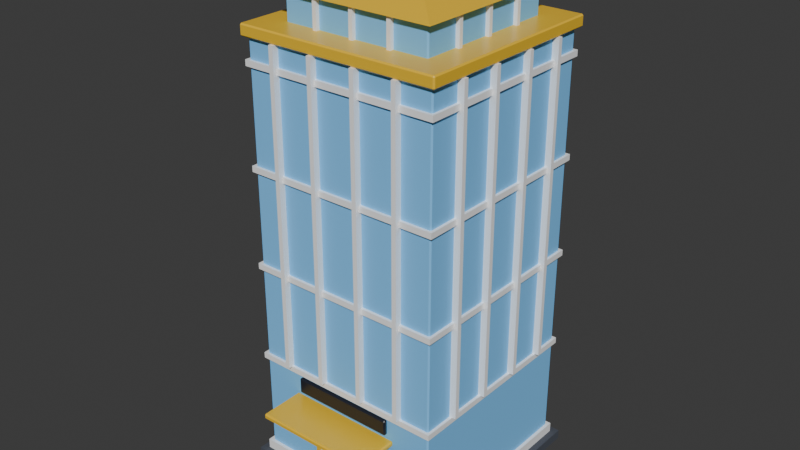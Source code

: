 # Source: investors.blend  (saved by Blender 5.3.31; exported with 4.5.12 LTS)
import bpy
from mathutils import Matrix  # noqa: F401  (used for matrix-valued properties, if any)

bpy.ops.wm.read_factory_settings(use_empty=True)
scene = bpy.context.scene
scene.name = 'Scene'

# ---- collections
col_investors = bpy.data.collections.new('investors'); scene.collection.children.link(col_investors)

# ---- materials (node trees are filled in below, after node groups)
mat_pal_asphalt = bpy.data.materials.new('pal_asphalt')
mat_pal_asphalt.diffuse_color = (0.06848, 0.07819, 0.0999, 1.0)
mat_pal_asphalt.roughness = 0.8
mat_pal_clear_blue = bpy.data.materials.new('pal_clear_blue')
mat_pal_clear_blue.diffuse_color = (0.2016, 0.5776, 1.0, 1.0)
mat_pal_clear_blue.roughness = 0.8
mat_pal_white = bpy.data.materials.new('pal_white')
mat_pal_white.diffuse_color = (1.0, 1.0, 1.0, 1.0)
mat_pal_white.roughness = 0.35
mat_pal_sun_yellow = bpy.data.materials.new('pal_sun_yellow')
mat_pal_sun_yellow.diffuse_color = (0.9047, 0.552, 0.02956, 1.0)
mat_pal_sun_yellow.roughness = 0.35
mat_pal_glass = bpy.data.materials.new('pal_glass')
mat_pal_glass.diffuse_color = (0.521, 0.7913, 1.0, 1.0)
mat_pal_glass.roughness = 0.1
mat_pal_night = bpy.data.materials.new('pal_night')
mat_pal_night.diffuse_color = (0.0137, 0.01764, 0.02956, 1.0)
mat_pal_night.roughness = 0.35

# ---- material node trees
mat_pal_asphalt.use_nodes = True; mat_pal_asphalt.node_tree.nodes.clear()
_N = mat_pal_asphalt.node_tree.nodes; _L = mat_pal_asphalt.node_tree.links
n0 = _N.new('ShaderNodeBsdfPrincipled'); n0.name = 'Principled BSDF'; n0.location = (-200, 100)
n0.inputs[0].default_value = (0.06848, 0.07819, 0.0999, 1.0)
n0.inputs[2].default_value = 0.8
n0.inputs[10].default_value = 0.005
n1 = _N.new('ShaderNodeOutputMaterial'); n1.name = 'Material Output'; n1.location = (200, 100)
_L.new(n0.outputs[0], n1.inputs[0])
n1.is_active_output = True
mat_pal_clear_blue.use_nodes = True; mat_pal_clear_blue.node_tree.nodes.clear()
_N = mat_pal_clear_blue.node_tree.nodes; _L = mat_pal_clear_blue.node_tree.links
n0 = _N.new('ShaderNodeBsdfPrincipled'); n0.name = 'Principled BSDF'; n0.location = (-200, 100)
n0.inputs[0].default_value = (0.2016, 0.5776, 1.0, 1.0)
n0.inputs[2].default_value = 0.8
n0.inputs[10].default_value = 0.005
n1 = _N.new('ShaderNodeOutputMaterial'); n1.name = 'Material Output'; n1.location = (200, 100)
_L.new(n0.outputs[0], n1.inputs[0])
n1.is_active_output = True
mat_pal_white.use_nodes = True; mat_pal_white.node_tree.nodes.clear()
_N = mat_pal_white.node_tree.nodes; _L = mat_pal_white.node_tree.links
n0 = _N.new('ShaderNodeBsdfPrincipled'); n0.name = 'Principled BSDF'; n0.location = (-200, 100)
n0.inputs[0].default_value = (1.0, 1.0, 1.0, 1.0)
n0.inputs[2].default_value = 0.35
n0.inputs[10].default_value = 0.005
n1 = _N.new('ShaderNodeOutputMaterial'); n1.name = 'Material Output'; n1.location = (200, 100)
_L.new(n0.outputs[0], n1.inputs[0])
n1.is_active_output = True
mat_pal_sun_yellow.use_nodes = True; mat_pal_sun_yellow.node_tree.nodes.clear()
_N = mat_pal_sun_yellow.node_tree.nodes; _L = mat_pal_sun_yellow.node_tree.links
n0 = _N.new('ShaderNodeBsdfPrincipled'); n0.name = 'Principled BSDF'; n0.location = (-200, 100)
n0.inputs[0].default_value = (0.9047, 0.552, 0.02956, 1.0)
n0.inputs[2].default_value = 0.35
n0.inputs[10].default_value = 0.005
n1 = _N.new('ShaderNodeOutputMaterial'); n1.name = 'Material Output'; n1.location = (200, 100)
_L.new(n0.outputs[0], n1.inputs[0])
n1.is_active_output = True
mat_pal_glass.use_nodes = True; mat_pal_glass.node_tree.nodes.clear()
_N = mat_pal_glass.node_tree.nodes; _L = mat_pal_glass.node_tree.links
n0 = _N.new('ShaderNodeBsdfPrincipled'); n0.name = 'Principled BSDF'; n0.location = (-200, 100)
n0.inputs[0].default_value = (0.521, 0.7913, 1.0, 1.0)
n0.inputs[2].default_value = 0.1
n0.inputs[10].default_value = 0.005
n1 = _N.new('ShaderNodeOutputMaterial'); n1.name = 'Material Output'; n1.location = (200, 100)
_L.new(n0.outputs[0], n1.inputs[0])
n1.is_active_output = True
mat_pal_night.use_nodes = True; mat_pal_night.node_tree.nodes.clear()
_N = mat_pal_night.node_tree.nodes; _L = mat_pal_night.node_tree.links
n0 = _N.new('ShaderNodeBsdfPrincipled'); n0.name = 'Principled BSDF'; n0.location = (-200, 100)
n0.inputs[0].default_value = (0.0137, 0.01764, 0.02956, 1.0)
n0.inputs[2].default_value = 0.35
n0.inputs[10].default_value = 0.005
n1 = _N.new('ShaderNodeOutputMaterial'); n1.name = 'Material Output'; n1.location = (200, 100)
_L.new(n0.outputs[0], n1.inputs[0])
n1.is_active_output = True

# ---- world
world_world = bpy.data.worlds.new('World'); scene.world = world_world
world_world.use_nodes = True; world_world.node_tree.nodes.clear()
_N = world_world.node_tree.nodes; _L = world_world.node_tree.links
n0 = _N.new('ShaderNodeOutputWorld'); n0.name = 'World Output'; n0.location = (200, 100)
n1 = _N.new('ShaderNodeBackground'); n1.name = 'Background'; n1.location = (-200, 100)
n1.inputs[0].default_value = (0.05088, 0.05088, 0.05088, 1.0)
_L.new(n1.outputs[0], n0.inputs[0])
n0.is_active_output = True
world_world.color = (0.05088, 0.05088, 0.05088)
world_world.sun_shadow_jitter_overblur = 0.0

# ---- meshes
me_investors = bpy.data.meshes.new('investors')
me_investors.from_pydata([(-3.3, -3.3, 0.0), (3.3, -3.3, 0.0), (-3.3, 3.3, 0.0), (3.3, 3.3, 0.0), (-3.3, -3.3, 0.3), (3.3, -3.3, 0.3), (-3.3, 3.3, 0.3), (3.3, 3.3, 0.3), (3.1, 3.1, 0.6), (-3.1, 3.1, 0.6), (3.1, -3.1, 0.6), (-3.1, -3.1, 0.6), (3.1, 3.1, 0.3), (-3.1, 3.1, 0.3), (3.1, -3.1, 0.3), (-3.1, -3.1, 0.3), (-2.96, -3.0, 0.3), (-3.0, -2.96, 0.3), (3.0, -2.96, 0.3), (2.96, -3.0, 0.3), (-3.0, 2.96, 0.3), (-2.96, 3.0, 0.3), (2.96, 3.0, 0.3), (3.0, 2.96, 0.3), (-3.0, -2.96, 13.4), (-2.96, -3.0, 13.4), (2.96, -3.0, 13.4), (3.0, -2.96, 13.4), (-2.96, 3.0, 13.4), (-3.0, 2.96, 13.4), (3.0, 2.96, 13.4), (2.96, 3.0, 13.4), (-3.08, -3.08, 3.6), (3.08, -3.08, 3.6), (-3.08, 3.08, 3.6), (3.08, 3.08, 3.6), (-3.08, -3.08, 3.78), (3.08, -3.08, 3.78), (-3.08, 3.08, 3.78), (3.08, 3.08, 3.78), (-3.08, -3.08, 6.6), (3.08, -3.08, 6.6), (-3.08, 3.08, 6.6), (3.08, 3.08, 6.6), (-3.08, -3.08, 6.78), (3.08, -3.08, 6.78), (-3.08, 3.08, 6.78), (3.08, 3.08, 6.78), (-3.08, -3.08, 9.6), (3.08, -3.08, 9.6), (-3.08, 3.08, 9.6), (3.08, 3.08, 9.6), (-3.08, -3.08, 9.78), (3.08, -3.08, 9.78), (-3.08, 3.08, 9.78), (3.08, 3.08, 9.78), (-3.08, -3.08, 12.6), (3.08, -3.08, 12.6), (-3.08, 3.08, 12.6), (3.08, 3.08, 12.6), (-3.08, -3.08, 12.78), (3.08, -3.08, 12.78), (-3.08, 3.08, 12.78), (3.08, 3.08, 12.78), (-2.07, -3.2, 3.78), (-1.93, -3.2, 3.78), (-2.07, -3.0, 3.78), (-1.93, -3.0, 3.78), (-2.07, -3.2, 13.4), (-1.93, -3.2, 13.4), (-2.07, -3.0, 13.4), (-1.93, -3.0, 13.4), (-0.77, -3.2, 3.78), (-0.63, -3.2, 3.78), (-0.77, -3.0, 3.78), (-0.63, -3.0, 3.78), (-0.77, -3.2, 13.4), (-0.63, -3.2, 13.4), (-0.77, -3.0, 13.4), (-0.63, -3.0, 13.4), (0.63, -3.2, 3.78), (0.77, -3.2, 3.78), (0.63, -3.0, 3.78), (0.77, -3.0, 3.78), (0.63, -3.2, 13.4), (0.77, -3.2, 13.4), (0.63, -3.0, 13.4), (0.77, -3.0, 13.4), (1.93, -3.2, 3.78), (2.07, -3.2, 3.78), (1.93, -3.0, 3.78), (2.07, -3.0, 3.78), (1.93, -3.2, 13.4), (2.07, -3.2, 13.4), (1.93, -3.0, 13.4), (2.07, -3.0, 13.4), (3.2, -2.07, 3.78), (3.2, -1.93, 3.78), (3.0, -2.07, 3.78), (3.0, -1.93, 3.78), (3.2, -2.07, 13.4), (3.2, -1.93, 13.4), (3.0, -2.07, 13.4), (3.0, -1.93, 13.4), (3.2, -0.77, 3.78), (3.2, -0.63, 3.78), (3.0, -0.77, 3.78), (3.0, -0.63, 3.78), (3.2, -0.77, 13.4), (3.2, -0.63, 13.4), (3.0, -0.77, 13.4), (3.0, -0.63, 13.4), (3.2, 0.63, 3.78), (3.2, 0.77, 3.78), (3.0, 0.63, 3.78), (3.0, 0.77, 3.78), (3.2, 0.63, 13.4), (3.2, 0.77, 13.4), (3.0, 0.63, 13.4), (3.0, 0.77, 13.4), (3.2, 1.93, 3.78), (3.2, 2.07, 3.78), (3.0, 1.93, 3.78), (3.0, 2.07, 3.78), (3.2, 1.93, 13.4), (3.2, 2.07, 13.4), (3.0, 1.93, 13.4), (3.0, 2.07, 13.4), (2.07, 3.2, 3.78), (1.93, 3.2, 3.78), (2.07, 3.0, 3.78), (1.93, 3.0, 3.78), (2.07, 3.2, 13.4), (1.93, 3.2, 13.4), (2.07, 3.0, 13.4), (1.93, 3.0, 13.4), (0.77, 3.2, 3.78), (0.63, 3.2, 3.78), (0.77, 3.0, 3.78), (0.63, 3.0, 3.78), (0.77, 3.2, 13.4), (0.63, 3.2, 13.4), (0.77, 3.0, 13.4), (0.63, 3.0, 13.4), (-0.63, 3.2, 3.78), (-0.77, 3.2, 3.78), (-0.63, 3.0, 3.78), (-0.77, 3.0, 3.78), (-0.63, 3.2, 13.4), (-0.77, 3.2, 13.4), (-0.63, 3.0, 13.4), (-0.77, 3.0, 13.4), (-1.93, 3.2, 3.78), (-2.07, 3.2, 3.78), (-1.93, 3.0, 3.78), (-2.07, 3.0, 3.78), (-1.93, 3.2, 13.4), (-2.07, 3.2, 13.4), (-1.93, 3.0, 13.4), (-2.07, 3.0, 13.4), (-3.2, 2.07, 3.78), (-3.2, 1.93, 3.78), (-3.0, 2.07, 3.78), (-3.0, 1.93, 3.78), (-3.2, 2.07, 13.4), (-3.2, 1.93, 13.4), (-3.0, 2.07, 13.4), (-3.0, 1.93, 13.4), (-3.2, 0.77, 3.78), (-3.2, 0.63, 3.78), (-3.0, 0.77, 3.78), (-3.0, 0.63, 3.78), (-3.2, 0.77, 13.4), (-3.2, 0.63, 13.4), (-3.0, 0.77, 13.4), (-3.0, 0.63, 13.4), (-3.2, -0.63, 3.78), (-3.2, -0.77, 3.78), (-3.0, -0.63, 3.78), (-3.0, -0.77, 3.78), (-3.2, -0.63, 13.4), (-3.2, -0.77, 13.4), (-3.0, -0.63, 13.4), (-3.0, -0.77, 13.4), (-3.2, -1.93, 3.78), (-3.2, -2.07, 3.78), (-3.0, -1.93, 3.78), (-3.0, -2.07, 3.78), (-3.2, -1.93, 13.4), (-3.2, -2.07, 13.4), (-3.0, -1.93, 13.4), (-3.0, -2.07, 13.4), (-1.14, -2.3, 14.6), (-1.26, -2.3, 14.6), (-1.14, -2.42, 14.6), (-1.26, -2.42, 14.6), (-1.14, -2.3, 13.75), (-1.26, -2.3, 13.75), (-1.14, -2.42, 13.75), (-1.26, -2.42, 13.75), (-3.11, -3.15, 13.44), (-3.15, -3.11, 13.44), (-3.11, -3.11, 13.4), (3.11, -3.15, 13.44), (3.11, -3.11, 13.4), (3.15, -3.11, 13.44), (-3.15, 3.11, 13.44), (-3.11, 3.15, 13.44), (-3.11, 3.11, 13.4), (3.11, 3.15, 13.44), (3.15, 3.11, 13.44), (3.11, 3.11, 13.4), (-3.15, -3.11, 13.71), (-3.11, -3.15, 13.71), (-3.11, -3.11, 13.75), (3.11, -3.15, 13.71), (3.15, -3.11, 13.71), (3.11, -3.11, 13.75), (-3.15, 3.11, 13.71), (-3.11, 3.11, 13.75), (-3.11, 3.15, 13.71), (3.15, 3.11, 13.71), (3.11, 3.15, 13.71), (3.11, 3.11, 13.75), (2.3, 2.26, 14.6), (2.26, 2.3, 14.6), (-2.26, 2.3, 14.6), (-2.3, 2.26, 14.6), (2.26, -2.3, 14.6), (2.3, -2.26, 14.6), (-2.3, -2.26, 14.6), (-2.26, -2.3, 14.6), (2.26, 2.3, 13.75), (2.3, 2.26, 13.75), (-2.3, 2.26, 13.75), (-2.26, 2.3, 13.75), (2.3, -2.26, 13.75), (2.26, -2.3, 13.75), (-2.26, -2.3, 13.75), (-2.3, -2.26, 13.75), (-0.06, -2.42, 13.75), (0.06, -2.42, 13.75), (-0.06, -2.3, 13.75), (0.06, -2.3, 13.75), (-0.06, -2.42, 14.6), (0.06, -2.42, 14.6), (-0.06, -2.3, 14.6), (0.06, -2.3, 14.6), (1.14, -2.42, 13.75), (1.26, -2.42, 13.75), (1.14, -2.3, 13.75), (1.26, -2.3, 13.75), (1.14, -2.42, 14.6), (1.26, -2.42, 14.6), (1.14, -2.3, 14.6), (1.26, -2.3, 14.6), (2.42, -1.26, 13.75), (2.42, -1.14, 13.75), (2.3, -1.26, 13.75), (2.3, -1.14, 13.75), (2.42, -1.26, 14.6), (2.42, -1.14, 14.6), (2.3, -1.26, 14.6), (2.3, -1.14, 14.6), (2.42, -0.06, 13.75), (2.42, 0.06, 13.75), (2.3, -0.06, 13.75), (2.3, 0.06, 13.75), (2.42, -0.06, 14.6), (2.42, 0.06, 14.6), (2.3, -0.06, 14.6), (2.3, 0.06, 14.6), (2.42, 1.14, 13.75), (2.42, 1.26, 13.75), (2.3, 1.14, 13.75), (2.3, 1.26, 13.75), (2.42, 1.14, 14.6), (2.42, 1.26, 14.6), (2.3, 1.14, 14.6), (2.3, 1.26, 14.6), (1.26, 2.42, 13.75), (1.14, 2.42, 13.75), (1.26, 2.3, 13.75), (1.14, 2.3, 13.75), (1.26, 2.42, 14.6), (1.14, 2.42, 14.6), (1.26, 2.3, 14.6), (1.14, 2.3, 14.6), (0.06, 2.42, 13.75), (-0.06, 2.42, 13.75), (0.06, 2.3, 13.75), (-0.06, 2.3, 13.75), (0.06, 2.42, 14.6), (-0.06, 2.42, 14.6), (0.06, 2.3, 14.6), (-0.06, 2.3, 14.6), (-1.14, 2.42, 13.75), (-1.26, 2.42, 13.75), (-1.14, 2.3, 13.75), (-1.26, 2.3, 13.75), (-1.14, 2.42, 14.6), (-1.26, 2.42, 14.6), (-1.14, 2.3, 14.6), (-1.26, 2.3, 14.6), (-2.42, 1.26, 13.75), (-2.42, 1.14, 13.75), (-2.3, 1.26, 13.75), (-2.3, 1.14, 13.75), (-2.42, 1.26, 14.6), (-2.42, 1.14, 14.6), (-2.3, 1.26, 14.6), (-2.3, 1.14, 14.6), (-2.42, 0.06, 13.75), (-2.42, -0.06, 13.75), (-2.3, 0.06, 13.75), (-2.3, -0.06, 13.75), (-2.42, 0.06, 14.6), (-2.42, -0.06, 14.6), (-2.3, 0.06, 14.6), (-2.3, -0.06, 14.6), (-2.42, -1.14, 13.75), (-2.42, -1.26, 13.75), (-2.3, -1.14, 13.75), (-2.3, -1.26, 13.75), (-2.42, -1.14, 14.6), (-2.42, -1.26, 14.6), (-2.3, -1.14, 14.6), (-2.3, -1.26, 14.6), (-2.5, -2.5, 14.6), (2.5, -2.5, 14.6), (2.5, 2.5, 14.6), (-2.5, 2.5, 14.6), (0.0, 0.0, 15.55), (-0.06, -0.06, 15.4), (0.06, -0.06, 15.4), (-0.06, 0.06, 15.4), (0.06, 0.06, 15.4), (-0.06, -0.06, 16.0), (0.06, -0.06, 16.0), (-0.06, 0.06, 16.0), (0.06, 0.06, 16.0), (-0.9, -3.08, 0.0), (0.9, -3.08, 0.0), (-0.9, -3.0, 0.0), (0.9, -3.0, 0.0), (-0.9, -3.08, 2.5), (0.9, -3.08, 2.5), (-0.9, -3.0, 2.5), (0.9, -3.0, 2.5), (-1.02, -3.14, 0.0), (-0.9, -3.14, 0.0), (-1.02, -3.0, 0.0), (-1.02, -3.14, 2.62), (-0.9, -3.14, 2.62), (-1.02, -3.0, 2.62), (-0.9, -3.0, 2.62), (0.9, -3.14, 0.0), (1.02, -3.14, 0.0), (1.02, -3.0, 0.0), (0.9, -3.14, 2.62), (1.02, -3.14, 2.62), (0.9, -3.0, 2.62), (1.02, -3.0, 2.62), (-1.02, -3.14, 2.5), (1.02, -3.14, 2.5), (-1.02, -3.0, 2.5), (1.02, -3.0, 2.5), (0.68, -3.14, 1.0), (0.78, -3.14, 1.0), (0.68, -3.08, 1.0), (0.78, -3.08, 1.0), (0.68, -3.14, 1.12), (0.78, -3.14, 1.12), (0.68, -3.08, 1.12), (0.78, -3.08, 1.12), (-0.03, -3.12, 0.0), (0.03, -3.12, 0.0), (-0.03, -3.06, 0.0), (0.03, -3.06, 0.0), (-0.03, -3.12, 2.5), (0.03, -3.12, 2.5), (-0.03, -3.06, 2.5), (0.03, -3.06, 2.5), (-1.76, -4.4, 2.79), (-1.8, -4.36, 2.79), (-1.76, -4.36, 2.75), (1.76, -4.4, 2.79), (1.76, -4.36, 2.75), (1.8, -4.36, 2.79), (-1.8, -3.04, 2.79), (-1.76, -3.0, 2.79), (-1.76, -3.04, 2.75), (1.76, -3.0, 2.79), (1.8, -3.04, 2.79), (1.76, -3.04, 2.75), (-1.8, -4.36, 2.88), (-1.76, -4.4, 2.88), (-1.76, -4.36, 2.92), (1.76, -4.4, 2.88), (1.8, -4.36, 2.88), (1.76, -4.36, 2.92), (-1.8, -3.04, 2.88), (-1.76, -3.04, 2.92), (-1.76, -3.0, 2.88), (1.8, -3.04, 2.88), (1.76, -3.0, 2.88), (1.76, -3.04, 2.92), (1.6, -3.04, 3.51), (1.56, -3.0, 3.51), (1.56, -3.04, 3.55), (-1.6, -3.04, 3.51), (-1.56, -3.04, 3.55), (-1.56, -3.0, 3.51), (1.56, -3.14, 3.51), (1.6, -3.1, 3.51), (1.56, -3.1, 3.55), (-1.6, -3.1, 3.51), (-1.56, -3.14, 3.51), (-1.56, -3.1, 3.55), (1.56, -3.0, 3.09), (1.6, -3.04, 3.09), (1.56, -3.04, 3.05), (-1.6, -3.04, 3.09), (-1.56, -3.0, 3.09), (-1.56, -3.04, 3.05), (1.56, -3.14, 3.09), (1.56, -3.1, 3.05), (1.6, -3.1, 3.09), (-1.56, -3.14, 3.09), (-1.6, -3.1, 3.09), (-1.56, -3.1, 3.05)], [], [(0, 2, 3, 1), (4, 5, 7, 6), (0, 1, 5, 4), (2, 6, 7, 3), (0, 4, 6, 2), (1, 3, 7, 5), (11, 10, 8, 9), (14, 12, 8, 10), (15, 11, 9, 13), (13, 9, 8, 12), (15, 14, 10, 11), (15, 13, 12, 14), (24, 17, 16, 25), (18, 27, 26, 19), (20, 29, 28, 21), (30, 23, 22, 31), (16, 19, 26, 25), (16, 17, 20, 21, 22, 23, 18, 19), (17, 24, 29, 20), (18, 23, 30, 27), (21, 28, 31, 22), (24, 25, 26, 27, 30, 31, 28, 29), (32, 34, 35, 33), (36, 37, 39, 38), (32, 33, 37, 36), (34, 38, 39, 35), (32, 36, 38, 34), (33, 35, 39, 37), (40, 42, 43, 41), (44, 45, 47, 46), (40, 41, 45, 44), (42, 46, 47, 43), (40, 44, 46, 42), (41, 43, 47, 45), (48, 50, 51, 49), (52, 53, 55, 54), (48, 49, 53, 52), (50, 54, 55, 51), (48, 52, 54, 50), (49, 51, 55, 53), (56, 58, 59, 57), (60, 61, 63, 62), (56, 57, 61, 60), (58, 62, 63, 59), (56, 60, 62, 58), (57, 59, 63, 61), (64, 66, 67, 65), (68, 69, 71, 70), (64, 65, 69, 68), (66, 70, 71, 67), (64, 68, 70, 66), (65, 67, 71, 69), (72, 74, 75, 73), (76, 77, 79, 78), (72, 73, 77, 76), (74, 78, 79, 75), (72, 76, 78, 74), (73, 75, 79, 77), (80, 82, 83, 81), (84, 85, 87, 86), (80, 81, 85, 84), (82, 86, 87, 83), (80, 84, 86, 82), (81, 83, 87, 85), (88, 90, 91, 89), (92, 93, 95, 94), (88, 89, 93, 92), (90, 94, 95, 91), (88, 92, 94, 90), (89, 91, 95, 93), (96, 98, 99, 97), (100, 101, 103, 102), (96, 97, 101, 100), (98, 102, 103, 99), (96, 100, 102, 98), (97, 99, 103, 101), (104, 106, 107, 105), (108, 109, 111, 110), (104, 105, 109, 108), (106, 110, 111, 107), (104, 108, 110, 106), (105, 107, 111, 109), (112, 114, 115, 113), (116, 117, 119, 118), (112, 113, 117, 116), (114, 118, 119, 115), (112, 116, 118, 114), (113, 115, 119, 117), (120, 122, 123, 121), (124, 125, 127, 126), (120, 121, 125, 124), (122, 126, 127, 123), (120, 124, 126, 122), (121, 123, 127, 125), (128, 130, 131, 129), (132, 133, 135, 134), (128, 129, 133, 132), (130, 134, 135, 131), (128, 132, 134, 130), (129, 131, 135, 133), (136, 138, 139, 137), (140, 141, 143, 142), (136, 137, 141, 140), (138, 142, 143, 139), (136, 140, 142, 138), (137, 139, 143, 141), (144, 146, 147, 145), (148, 149, 151, 150), (144, 145, 149, 148), (146, 150, 151, 147), (144, 148, 150, 146), (145, 147, 151, 149), (152, 154, 155, 153), (156, 157, 159, 158), (152, 153, 157, 156), (154, 158, 159, 155), (152, 156, 158, 154), (153, 155, 159, 157), (160, 162, 163, 161), (164, 165, 167, 166), (160, 161, 165, 164), (162, 166, 167, 163), (160, 164, 166, 162), (161, 163, 167, 165), (168, 170, 171, 169), (172, 173, 175, 174), (168, 169, 173, 172), (170, 174, 175, 171), (168, 172, 174, 170), (169, 171, 175, 173), (176, 178, 179, 177), (180, 181, 183, 182), (176, 177, 181, 180), (178, 182, 183, 179), (176, 180, 182, 178), (177, 179, 183, 181), (184, 186, 187, 185), (188, 189, 191, 190), (184, 185, 189, 188), (186, 190, 191, 187), (184, 188, 190, 186), (185, 187, 191, 189), (199, 198, 194, 195), (199, 197, 196, 198), (198, 196, 192, 194), (199, 195, 193, 197), (197, 193, 192, 196), (195, 194, 192, 193), (200, 201, 202), (203, 204, 205), (206, 207, 208), (209, 210, 211), (212, 213, 214), (215, 216, 217), (218, 219, 220), (221, 222, 223), (203, 200, 202, 204), (201, 206, 208, 202), (207, 209, 211, 208), (210, 205, 204, 211), (218, 212, 214, 219), (213, 215, 217, 214), (216, 221, 223, 217), (222, 220, 219, 223), (212, 201, 200, 213), (205, 216, 215, 203), (206, 218, 220, 207), (221, 210, 209, 222), (200, 203, 215, 213), (202, 208, 211, 204), (201, 212, 218, 206), (205, 210, 221, 216), (207, 220, 222, 209), (214, 217, 223, 219), (224, 233, 232, 225), (234, 227, 226, 235), (230, 239, 238, 231), (236, 229, 228, 237), (236, 233, 224, 229), (230, 231, 228, 229, 224, 225, 226, 227), (235, 226, 225, 232), (239, 230, 227, 234), (238, 237, 228, 231), (238, 239, 234, 235, 232, 233, 236, 237), (240, 242, 243, 241), (244, 245, 247, 246), (240, 241, 245, 244), (242, 246, 247, 243), (240, 244, 246, 242), (241, 243, 247, 245), (248, 250, 251, 249), (252, 253, 255, 254), (248, 249, 253, 252), (250, 254, 255, 251), (248, 252, 254, 250), (249, 251, 255, 253), (256, 258, 259, 257), (260, 261, 263, 262), (256, 257, 261, 260), (258, 262, 263, 259), (256, 260, 262, 258), (257, 259, 263, 261), (264, 266, 267, 265), (268, 269, 271, 270), (264, 265, 269, 268), (266, 270, 271, 267), (264, 268, 270, 266), (265, 267, 271, 269), (272, 274, 275, 273), (276, 277, 279, 278), (272, 273, 277, 276), (274, 278, 279, 275), (272, 276, 278, 274), (273, 275, 279, 277), (280, 282, 283, 281), (284, 285, 287, 286), (280, 281, 285, 284), (282, 286, 287, 283), (280, 284, 286, 282), (281, 283, 287, 285), (288, 290, 291, 289), (292, 293, 295, 294), (288, 289, 293, 292), (290, 294, 295, 291), (288, 292, 294, 290), (289, 291, 295, 293), (296, 298, 299, 297), (300, 301, 303, 302), (296, 297, 301, 300), (298, 302, 303, 299), (296, 300, 302, 298), (297, 299, 303, 301), (304, 306, 307, 305), (308, 309, 311, 310), (304, 305, 309, 308), (306, 310, 311, 307), (304, 308, 310, 306), (305, 307, 311, 309), (312, 314, 315, 313), (316, 317, 319, 318), (312, 313, 317, 316), (314, 318, 319, 315), (312, 316, 318, 314), (313, 315, 319, 317), (320, 322, 323, 321), (324, 325, 327, 326), (320, 321, 325, 324), (322, 326, 327, 323), (320, 324, 326, 322), (321, 323, 327, 325), (328, 331, 330, 329), (328, 329, 332), (329, 330, 332), (330, 331, 332), (331, 328, 332), (333, 335, 336, 334), (337, 338, 340, 339), (333, 334, 338, 337), (335, 339, 340, 336), (333, 337, 339, 335), (334, 336, 340, 338), (341, 343, 344, 342), (345, 346, 348, 347), (341, 342, 346, 345), (343, 347, 348, 344), (341, 345, 347, 343), (342, 344, 348, 346), (349, 351, 343, 350), (352, 353, 355, 354), (349, 350, 353, 352), (351, 354, 355, 343), (349, 352, 354, 351), (350, 343, 355, 353), (356, 344, 358, 357), (359, 360, 362, 361), (356, 357, 360, 359), (344, 361, 362, 358), (356, 359, 361, 344), (357, 358, 362, 360), (363, 365, 366, 364), (352, 360, 362, 354), (363, 364, 360, 352), (365, 354, 362, 366), (363, 352, 354, 365), (364, 366, 362, 360), (367, 369, 370, 368), (371, 372, 374, 373), (367, 368, 372, 371), (369, 373, 374, 370), (367, 371, 373, 369), (368, 370, 374, 372), (375, 377, 378, 376), (379, 380, 382, 381), (375, 376, 380, 379), (377, 381, 382, 378), (375, 379, 381, 377), (376, 378, 382, 380), (383, 384, 385), (386, 387, 388), (389, 390, 391), (392, 393, 394), (395, 396, 397), (398, 399, 400), (401, 402, 403), (404, 405, 406), (386, 383, 385, 387), (384, 389, 391, 385), (390, 392, 394, 391), (393, 388, 387, 394), (401, 395, 397, 402), (396, 398, 400, 397), (399, 404, 406, 400), (405, 403, 402, 406), (395, 384, 383, 396), (388, 399, 398, 386), (389, 401, 403, 390), (404, 393, 392, 405), (383, 386, 398, 396), (385, 391, 394, 387), (384, 395, 401, 389), (388, 393, 404, 399), (390, 403, 405, 392), (397, 400, 406, 402), (407, 408, 409), (410, 411, 412), (413, 414, 415), (416, 417, 418), (419, 420, 421), (422, 423, 424), (425, 426, 427), (428, 429, 430), (407, 420, 419, 408), (422, 410, 412, 423), (414, 407, 409, 415), (416, 429, 428, 417), (420, 427, 426, 421), (423, 419, 421, 424), (429, 422, 424, 430), (425, 428, 430, 426), (427, 414, 413, 425), (408, 412, 411, 409), (417, 413, 415, 418), (410, 416, 418, 411), (427, 420, 407, 414), (418, 415, 409, 411), (423, 412, 408, 419), (429, 416, 410, 422), (428, 425, 413, 417), (430, 424, 421, 426)])
me_investors.polygons.foreach_set('material_index', [0, 0, 0, 0, 0, 0, 2, 2, 2, 2, 2, 2, 1, 1, 1, 1, 1, 1, 1, 1, 1, 1, 2, 2, 2, 2, 2, 2, 2, 2, 2, 2, 2, 2, 2, 2, 2, 2, 2, 2, 2, 2, 2, 2, 2, 2, 2, 2, 2, 2, 2, 2, 2, 2, 2, 2, 2, 2, 2, 2, 2, 2, 2, 2, 2, 2, 2, 2, 2, 2, 2, 2, 2, 2, 2, 2, 2, 2, 2, 2, 2, 2, 2, 2, 2, 2, 2, 2, 2, 2, 2, 2, 2, 2, 2, 2, 2, 2, 2, 2, 2, 2, 2, 2, 2, 2, 2, 2, 2, 2, 2, 2, 2, 2, 2, 2, 2, 2, 2, 2, 2, 2, 2, 2, 2, 2, 2, 2, 2, 2, 2, 2, 2, 2, 2, 2, 2, 2, 2, 2, 2, 2, 2, 2, 2, 2, 2, 2, 3, 3, 3, 3, 3, 3, 3, 3, 3, 3, 3, 3, 3, 3, 3, 3, 3, 3, 3, 3, 3, 3, 3, 3, 3, 3, 1, 1, 1, 1, 1, 1, 1, 1, 1, 1, 2, 2, 2, 2, 2, 2, 2, 2, 2, 2, 2, 2, 2, 2, 2, 2, 2, 2, 2, 2, 2, 2, 2, 2, 2, 2, 2, 2, 2, 2, 2, 2, 2, 2, 2, 2, 2, 2, 2, 2, 2, 2, 2, 2, 2, 2, 2, 2, 2, 2, 2, 2, 2, 2, 2, 2, 2, 2, 2, 2, 2, 2, 2, 2, 2, 2, 3, 3, 3, 3, 3, 3, 3, 3, 3, 3, 3, 4, 4, 4, 4, 4, 4, 3, 3, 3, 3, 3, 3, 3, 3, 3, 3, 3, 3, 3, 3, 3, 3, 3, 3, 3, 3, 3, 3, 3, 3, 3, 3, 3, 3, 3, 3, 3, 3, 3, 3, 3, 3, 3, 3, 3, 3, 3, 3, 3, 3, 3, 3, 3, 3, 3, 3, 3, 3, 3, 3, 3, 3, 5, 5, 5, 5, 5, 5, 5, 5, 5, 5, 5, 5, 5, 5, 5, 5, 5, 5, 5, 5, 5, 5, 5, 5, 5, 5])
me_investors.materials.append(mat_pal_asphalt)
me_investors.materials.append(mat_pal_clear_blue)
me_investors.materials.append(mat_pal_white)
me_investors.materials.append(mat_pal_sun_yellow)
me_investors.materials.append(mat_pal_glass)
me_investors.materials.append(mat_pal_night)
me_investors.update()
me_col_body = bpy.data.meshes.new('COL_body')
me_col_body.from_pydata([(-3.0, -3.0, 0.0), (3.0, -3.0, 0.0), (-3.0, 3.0, 0.0), (3.0, 3.0, 0.0), (-3.0, -3.0, 13.4), (3.0, -3.0, 13.4), (-3.0, 3.0, 13.4), (3.0, 3.0, 13.4)], [], [(0, 2, 3, 1), (4, 5, 7, 6), (0, 1, 5, 4), (2, 6, 7, 3), (0, 4, 6, 2), (1, 3, 7, 5)])
me_col_body.update()

# ---- objects
ob_investors = bpy.data.objects.new('investors', me_investors)
ob_door = bpy.data.objects.new('door', None)
ob_sign = bpy.data.objects.new('sign', None)
ob_queue_start = bpy.data.objects.new('queue_start', None)
ob_col_body = bpy.data.objects.new('COL_body', me_col_body)

# ---- transforms, parenting, visibility, modifiers, constraints
ob_investors.location = (0.0, 0.0, 0.0)
ob_door.location = (0.0, -3.0, 0.0)
ob_door.empty_display_size = 0.4
ob_sign.location = (0.0, -3.16, 3.3)
ob_sign.empty_display_size = 0.4
ob_queue_start.location = (0.0, -4.0, 0.0)
ob_queue_start.empty_display_size = 0.4
ob_col_body.location = (0.0, 0.0, 0.0)
ob_col_body.hide_render = True
ob_col_body.display_type = 'WIRE'

# ---- collection membership
col_investors.objects.link(ob_investors)
col_investors.objects.link(ob_door)
col_investors.objects.link(ob_sign)
col_investors.objects.link(ob_queue_start)
col_investors.objects.link(ob_col_body)

# ---- scene / render settings (as saved in the file)
scene.frame_start = 1; scene.frame_end = 250; scene.frame_set(1)
scene.render.engine = 'BLENDER_EEVEE_NEXT'
scene.render.bake_bias = 0.0
scene.render.bake_samples = 0
scene.render.compositor_device = 'GPU'
scene.eevee.use_volume_custom_range = False
scene.eevee.fast_gi_thickness_near = 0.1
scene.eevee.fast_gi_thickness_far = 0.0
scene.eevee.ray_tracing_options.screen_trace_thickness = 0.1
bpy.context.view_layer.update()

# ---- added for rendering (the .blend has no active camera and no usable light): camera, sun
cam_auto = bpy.data.cameras.new('AutoCamera')
cam_auto.lens = 50.0
cam_auto.sensor_width = 36.0
cam_auto.clip_end = 1000.0
ob_auto_camera = bpy.data.objects.new('AutoCamera', cam_auto)
scene.collection.objects.link(ob_auto_camera)
ob_auto_camera.location = (17.5268, -21.5822, 22.0215)
ob_auto_camera.rotation_euler = (1.09748, -7.21219e-08, 0.694738)
scene.camera = ob_auto_camera
light_auto_sun = bpy.data.lights.new('AutoSun', 'SUN')
light_auto_sun.energy = 3.0
light_auto_sun.angle = 0.0523599
ob_auto_sun = bpy.data.objects.new('AutoSun', light_auto_sun)
scene.collection.objects.link(ob_auto_sun)
ob_auto_sun.rotation_euler = (0.872665, 0.174533, 0.523599)
bpy.context.view_layer.update()
